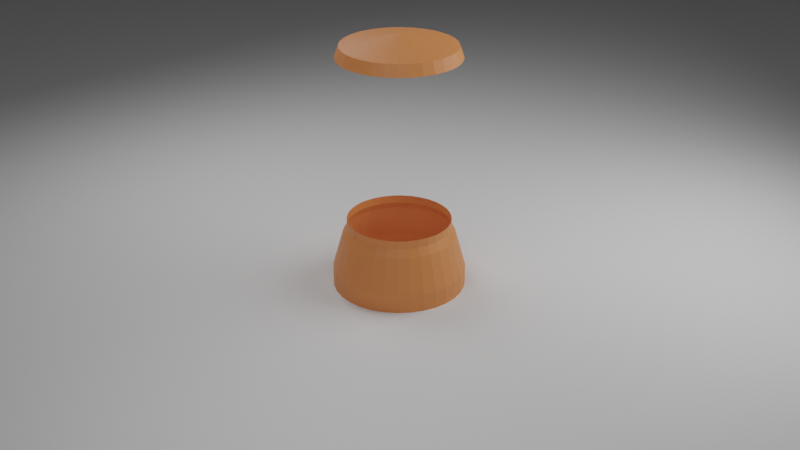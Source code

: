 # Source: lavalamp.blend  (saved by Blender 3.3.6; exported with 4.5.12 LTS)
import bpy
from mathutils import Matrix  # noqa: F401  (used for matrix-valued properties, if any)

bpy.ops.wm.read_factory_settings(use_empty=True)
scene = bpy.context.scene
scene.name = 'Scene'

# ---- collections
col_collection = bpy.data.collections.new('Collection'); scene.collection.children.link(col_collection)

# ---- materials (node trees are filled in below, after node groups)
mat_material_002 = bpy.data.materials.new('Material.002')
mat_material_002.surface_render_method = 'BLENDED'
mat_material_002.blend_method = 'BLEND'
mat_material_002.use_transparent_shadow = False
mat_material_002.use_raytrace_refraction = True
mat_material_002.use_screen_refraction = True
mat_material_002.thickness_mode = 'SLAB'
mat_material_001 = bpy.data.materials.new('Material.001')
mat_material_001.use_transparent_shadow = False
mat_material_003 = bpy.data.materials.new('Material.003')
mat_material_003.use_transparent_shadow = False

# ---- material node trees
mat_material_002.use_nodes = True; mat_material_002.node_tree.nodes.clear()
_N = mat_material_002.node_tree.nodes; _L = mat_material_002.node_tree.links
n0 = _N.new('ShaderNodeBsdfPrincipled'); n0.name = 'Principled BSDF'; n0.location = (10, 300)
n0.distribution = 'GGX'
n0.subsurface_method = 'RANDOM_WALK_SKIN'
n0.inputs[0].default_value = (0.7163, 0.8, 0.3436, 1.0)
n0.inputs[2].default_value = 0.1229
n0.inputs[3].default_value = 1.45
n0.inputs[11].default_value = 1.461
n0.inputs[18].default_value = 1.0
n0.inputs[27].default_value = (0.0, 0.0, 0.0, 1.0)
n0.inputs[28].default_value = 1.0
n1 = _N.new('ShaderNodeOutputMaterial'); n1.name = 'Material Output'; n1.location = (300, 300)
n2 = _N.new('ShaderNodeValue'); n2.name = 'Value'; n2.location = (300, 140)
n2.outputs[0].default_value = 0.0
_L.new(n0.outputs[0], n1.inputs[0])
_L.new(n2.outputs[0], n1.inputs[3])
n1.is_active_output = True
mat_material_001.use_nodes = True; mat_material_001.node_tree.nodes.clear()
_N = mat_material_001.node_tree.nodes; _L = mat_material_001.node_tree.links
n0 = _N.new('ShaderNodeFresnel'); n0.name = 'Fresnel'; n0.location = (-610, 102)
n0.inputs[0].default_value = 1.15
n1 = _N.new('ShaderNodeValToRGB'); n1.name = 'ColorRamp'; n1.location = (-381, 162)
while len(n1.color_ramp.elements) > 1: n1.color_ramp.elements.remove(n1.color_ramp.elements[-1])
n1.color_ramp.elements[0].position = 0.0; n1.color_ramp.elements[0].color = (0.0, 0.0, 0.0, 1.0)
_e = n1.color_ramp.elements.new(0.28); _e.color = (1.0, 1.0, 1.0, 1.0)
n2 = _N.new('ShaderNodeEmission'); n2.name = 'Emission'; n2.location = (143, 11)
n2.inputs[0].default_value = (1.0, 0.3903, 0.09697, 1.0)
n2.inputs[1].default_value = 22.6
n3 = _N.new('ShaderNodeOutputMaterial'); n3.name = 'Material Output'; n3.location = (550, 123)
n4 = _N.new('ShaderNodeMixShader'); n4.name = 'Mix Shader'; n4.location = (327, 265)
n5 = _N.new('ShaderNodeBsdfPrincipled'); n5.name = 'Principled BSDF'; n5.location = (-114, 93)
n5.distribution = 'GGX'
n5.subsurface_method = 'RANDOM_WALK_SKIN'
n5.inputs[3].default_value = 1.45
n5.inputs[8].default_value = 1.0
n5.inputs[10].default_value = 1.0
n5.inputs[27].default_value = (0.0, 0.0, 0.0, 1.0)
n5.inputs[28].default_value = 1.0
_L.new(n0.outputs[0], n1.inputs[0])
_L.new(n1.outputs[0], n4.inputs[0])
_L.new(n5.outputs[0], n4.inputs[1])
_L.new(n2.outputs[0], n4.inputs[2])
_L.new(n4.outputs[0], n3.inputs[0])
n3.is_active_output = True
mat_material_003.use_nodes = True; mat_material_003.node_tree.nodes.clear()
_N = mat_material_003.node_tree.nodes; _L = mat_material_003.node_tree.links
n0 = _N.new('ShaderNodeBsdfPrincipled'); n0.name = 'Principled BSDF'; n0.location = (10, 300)
n0.distribution = 'GGX'
n0.subsurface_method = 'RANDOM_WALK_SKIN'
n0.inputs[0].default_value = (0.8, 0.2556, 0.07797, 1.0)
n0.inputs[3].default_value = 1.45
n0.inputs[27].default_value = (0.0, 0.0, 0.0, 1.0)
n0.inputs[28].default_value = 1.0
n1 = _N.new('ShaderNodeOutputMaterial'); n1.name = 'Material Output'; n1.location = (300, 300)
_L.new(n0.outputs[0], n1.inputs[0])
n1.is_active_output = True

# ---- world
world_world = bpy.data.worlds.new('World'); scene.world = world_world
world_world.use_nodes = True; world_world.node_tree.nodes.clear()
_N = world_world.node_tree.nodes; _L = world_world.node_tree.links
n0 = _N.new('ShaderNodeOutputWorld'); n0.name = 'World Output'; n0.location = (300, 300)
n1 = _N.new('ShaderNodeBackground'); n1.name = 'Background'; n1.location = (10, 300)
n1.inputs[0].default_value = (0.05088, 0.05088, 0.05088, 1.0)
_L.new(n1.outputs[0], n0.inputs[0])
n0.is_active_output = True
world_world.color = (0.05088, 0.05088, 0.05088)
world_world.use_sun_shadow = False
world_world.sun_shadow_jitter_overblur = 0.0

# ---- cameras
cam_camera = bpy.data.cameras.new('Camera')
cam_camera.clip_end = 100.0
cam_camera.ortho_scale = 7.314

# ---- lights
light_spot = bpy.data.lights.new('Spot', 'SPOT')
light_spot.transmission_factor = 0.0
light_spot.shadow_soft_size = 0.25
light_spot.shadow_maximum_resolution = 0.006
light_spot.use_absolute_resolution = True
light_area = bpy.data.lights.new('Area', 'AREA')
light_area.transmission_factor = 0.0
light_area.energy = 102.5
light_area.shadow_soft_size = 1.0
light_area.shadow_maximum_resolution = 0.006
light_area.use_absolute_resolution = True
light_area.size = 1.0
light_area.size_y = 1.0
light_area_001 = bpy.data.lights.new('Area.001', 'AREA')
light_area_001.transmission_factor = 0.0
light_area_001.energy = 148.0
light_area_001.shadow_soft_size = 1.0
light_area_001.shadow_maximum_resolution = 0.006
light_area_001.use_absolute_resolution = True
light_area_001.size = 1.0
light_area_001.size_y = 1.0
light_area_002 = bpy.data.lights.new('Area.002', 'AREA')
light_area_002.transmission_factor = 0.0
light_area_002.energy = 57.65
light_area_002.shadow_soft_size = 1.0
light_area_002.shadow_maximum_resolution = 0.006
light_area_002.use_absolute_resolution = True
light_area_002.size = 1.0
light_area_002.size_y = 1.0

# ---- meshes
me_circle = bpy.data.meshes.new('Circle')
me_circle.from_pydata([(0.0, 1.0, 0.0), (-0.1951, 0.9808, 0.0), (-0.3827, 0.9239, 0.0), (-0.5556, 0.8315, 0.0), (-0.7071, 0.7071, 0.0), (-0.8315, 0.5556, 0.0), (-0.9239, 0.3827, 0.0), (-0.9808, 0.1951, 0.0), (-1.0, 0.0, 0.0), (-0.9808, -0.1951, 0.0), (-0.9239, -0.3827, 0.0), (-0.8315, -0.5556, 0.0), (-0.7071, -0.7071, 0.0), (-0.5556, -0.8315, 0.0), (-0.3827, -0.9239, 0.0), (-0.1951, -0.9808, 0.0), (0.0, -1.0, 0.0), (0.1951, -0.9808, 0.0), (0.3827, -0.9239, 0.0), (0.5556, -0.8315, 0.0), (0.7071, -0.7071, 0.0), (0.8315, -0.5556, 0.0), (0.9239, -0.3827, 0.0), (0.9808, -0.1951, 0.0), (1.0, 0.0, 0.0), (0.9808, 0.1951, 0.0), (0.9239, 0.3827, 0.0), (0.8315, 0.5556, 0.0), (0.7071, 0.7071, 0.0), (0.5556, 0.8315, 0.0), (0.3827, 0.9239, 0.0), (0.1951, 0.9808, 0.0), (0.0, 1.0, -0.1563), (-0.1951, 0.9808, -0.1563), (-0.3827, 0.9239, -0.1563), (-0.5556, 0.8315, -0.1563), (-0.7071, 0.7071, -0.1563), (-0.8315, 0.5556, -0.1563), (-0.9239, 0.3827, -0.1563), (-0.9808, 0.1951, -0.1563), (-1.0, 0.0, -0.1563), (-0.9808, -0.1951, -0.1563), (-0.9239, -0.3827, -0.1563), (-0.8315, -0.5556, -0.1563), (-0.7071, -0.7071, -0.1563), (-0.5556, -0.8315, -0.1563), (-0.3827, -0.9239, -0.1563), (-0.1951, -0.9808, -0.1563), (0.0, -1.0, -0.1563), (0.1951, -0.9808, -0.1563), (0.3827, -0.9239, -0.1563), (0.5556, -0.8315, -0.1563), (0.7071, -0.7071, -0.1563), (0.8315, -0.5556, -0.1563), (0.9239, -0.3827, -0.1563), (0.9808, -0.1951, -0.1563), (1.0, 0.0, -0.1563), (0.9808, 0.1951, -0.1563), (0.9239, 0.3827, -0.1563), (0.8315, 0.5556, -0.1563), (0.7071, 0.7071, -0.1563), (0.5556, 0.8315, -0.1563), (0.3827, 0.9239, -0.1563), (0.1951, 0.9808, -0.1563), (-2.253e-09, 1.087, -0.3088), (-0.212, 1.066, -0.3088), (-0.4158, 1.004, -0.3088), (-0.6037, 0.9034, -0.3088), (-0.7683, 0.7683, -0.3088), (-0.9034, 0.6037, -0.3088), (-1.004, 0.4158, -0.3088), (-1.066, 0.212, -0.3088), (-1.087, -9.324e-10, -0.3088), (-1.066, -0.212, -0.3088), (-1.004, -0.4158, -0.3088), (-0.9034, -0.6037, -0.3088), (-0.7683, -0.7683, -0.3088), (-0.6037, -0.9034, -0.3088), (-0.4158, -1.004, -0.3088), (-0.212, -1.066, -0.3088), (-2.253e-09, -1.087, -0.3088), (0.212, -1.066, -0.3088), (0.4158, -1.004, -0.3088), (0.6037, -0.9034, -0.3088), (0.7683, -0.7683, -0.3088), (0.9034, -0.6037, -0.3088), (1.004, -0.4158, -0.3088), (1.066, -0.212, -0.3088), (1.087, -9.324e-10, -0.3088), (1.066, 0.212, -0.3088), (1.004, 0.4158, -0.3088), (0.9034, 0.6037, -0.3088), (0.7683, 0.7683, -0.3088), (0.6037, 0.9034, -0.3088), (0.4158, 1.004, -0.3088), (0.212, 1.066, -0.3088), (-2.654e-09, 1.28, -0.9989), (-0.2497, 1.255, -0.9989), (-0.4897, 1.182, -0.9989), (-0.711, 1.064, -0.9989), (-0.9049, 0.9049, -0.9989), (-1.064, 0.711, -0.9989), (-1.182, 0.4897, -0.9989), (-1.255, 0.2497, -0.9989), (-1.28, -1.736e-09, -0.9989), (-1.255, -0.2497, -0.9989), (-1.182, -0.4897, -0.9989), (-1.064, -0.711, -0.9989), (-0.9049, -0.9049, -0.9989), (-0.711, -1.064, -0.9989), (-0.4897, -1.182, -0.9989), (-0.2497, -1.255, -0.9989), (-2.654e-09, -1.28, -0.9989), (0.2497, -1.255, -0.9989), (0.4897, -1.182, -0.9989), (0.711, -1.064, -0.9989), (0.9049, -0.9049, -0.9989), (1.064, -0.711, -0.9989), (1.182, -0.4897, -0.9989), (1.255, -0.2497, -0.9989), (1.28, -1.736e-09, -0.9989), (1.255, 0.2497, -0.9989), (1.182, 0.4897, -0.9989), (1.064, 0.711, -0.9989), (0.9049, 0.9049, -0.9989), (0.711, 1.064, -0.9989), (0.4897, 1.182, -0.9989), (0.2497, 1.255, -0.9989), (-2.654e-09, 1.28, -1.372), (-0.2497, 1.255, -1.372), (-0.4897, 1.182, -1.372), (-0.711, 1.064, -1.372), (-0.9049, 0.9049, -1.372), (-1.064, 0.711, -1.372), (-1.182, 0.4897, -1.372), (-1.255, 0.2497, -1.372), (-1.28, -1.736e-09, -1.372), (-1.255, -0.2497, -1.372), (-1.182, -0.4897, -1.372), (-1.064, -0.711, -1.372), (-0.9049, -0.9049, -1.372), (-0.711, -1.064, -1.372), (-0.4897, -1.182, -1.372), (-0.2497, -1.255, -1.372), (-2.654e-09, -1.28, -1.372), (0.2497, -1.255, -1.372), (0.4897, -1.182, -1.372), (0.711, -1.064, -1.372), (0.9049, -0.9049, -1.372), (1.064, -0.711, -1.372), (1.182, -0.4897, -1.372), (1.255, -0.2497, -1.372), (1.28, -1.736e-09, -1.372), (1.255, 0.2497, -1.372), (1.182, 0.4897, -1.372), (1.064, 0.711, -1.372), (0.9049, 0.9049, -1.372), (0.711, 1.064, -1.372), (0.4897, 1.182, -1.372), (0.2497, 1.255, -1.372), (0.0, -5.96e-08, -1.372)], [], [(4, 3, 35, 36), (31, 30, 62, 63), (18, 17, 49, 50), (5, 4, 36, 37), (0, 31, 63, 32), (19, 18, 50, 51), (6, 5, 37, 38), (20, 19, 51, 52), (7, 6, 38, 39), (21, 20, 52, 53), (8, 7, 39, 40), (22, 21, 53, 54), (9, 8, 40, 41), (23, 22, 54, 55), (10, 9, 41, 42), (24, 23, 55, 56), (11, 10, 42, 43), (25, 24, 56, 57), (12, 11, 43, 44), (26, 25, 57, 58), (13, 12, 44, 45), (27, 26, 58, 59), (14, 13, 45, 46), (1, 0, 32, 33), (28, 27, 59, 60), (15, 14, 46, 47), (2, 1, 33, 34), (29, 28, 60, 61), (16, 15, 47, 48), (3, 2, 34, 35), (30, 29, 61, 62), (17, 16, 48, 49), (58, 57, 89, 90), (45, 44, 76, 77), (59, 58, 90, 91), (46, 45, 77, 78), (33, 32, 64, 65), (60, 59, 91, 92), (47, 46, 78, 79), (34, 33, 65, 66), (61, 60, 92, 93), (48, 47, 79, 80), (35, 34, 66, 67), (62, 61, 93, 94), (49, 48, 80, 81), (36, 35, 67, 68), (63, 62, 94, 95), (50, 49, 81, 82), (37, 36, 68, 69), (32, 63, 95, 64), (51, 50, 82, 83), (38, 37, 69, 70), (52, 51, 83, 84), (39, 38, 70, 71), (53, 52, 84, 85), (40, 39, 71, 72), (54, 53, 85, 86), (41, 40, 72, 73), (55, 54, 86, 87), (42, 41, 73, 74), (56, 55, 87, 88), (43, 42, 74, 75), (57, 56, 88, 89), (44, 43, 75, 76), (66, 65, 97, 98), (93, 92, 124, 125), (80, 79, 111, 112), (67, 66, 98, 99), (94, 93, 125, 126), (81, 80, 112, 113), (68, 67, 99, 100), (95, 94, 126, 127), (82, 81, 113, 114), (69, 68, 100, 101), (64, 95, 127, 96), (83, 82, 114, 115), (70, 69, 101, 102), (84, 83, 115, 116), (71, 70, 102, 103), (85, 84, 116, 117), (72, 71, 103, 104), (86, 85, 117, 118), (73, 72, 104, 105), (87, 86, 118, 119), (74, 73, 105, 106), (88, 87, 119, 120), (75, 74, 106, 107), (89, 88, 120, 121), (76, 75, 107, 108), (90, 89, 121, 122), (77, 76, 108, 109), (91, 90, 122, 123), (78, 77, 109, 110), (65, 64, 96, 97), (92, 91, 123, 124), (79, 78, 110, 111), (98, 97, 129, 130), (125, 124, 156, 157), (112, 111, 143, 144), (99, 98, 130, 131), (126, 125, 157, 158), (113, 112, 144, 145), (100, 99, 131, 132), (127, 126, 158, 159), (114, 113, 145, 146), (101, 100, 132, 133), (96, 127, 159, 128), (115, 114, 146, 147), (102, 101, 133, 134), (116, 115, 147, 148), (103, 102, 134, 135), (117, 116, 148, 149), (104, 103, 135, 136), (118, 117, 149, 150), (105, 104, 136, 137), (119, 118, 150, 151), (106, 105, 137, 138), (120, 119, 151, 152), (107, 106, 138, 139), (121, 120, 152, 153), (108, 107, 139, 140), (122, 121, 153, 154), (109, 108, 140, 141), (123, 122, 154, 155), (110, 109, 141, 142), (97, 96, 128, 129), (124, 123, 155, 156), (111, 110, 142, 143), (154, 153, 160), (141, 140, 160), (155, 154, 160), (142, 141, 160), (129, 128, 160), (156, 155, 160), (143, 142, 160), (130, 129, 160), (157, 156, 160), (144, 143, 160), (131, 130, 160), (158, 157, 160), (145, 144, 160), (132, 131, 160), (159, 158, 160), (146, 145, 160), (133, 132, 160), (128, 159, 160), (147, 146, 160), (134, 133, 160), (148, 147, 160), (135, 134, 160), (149, 148, 160), (136, 135, 160), (150, 149, 160), (137, 136, 160), (151, 150, 160), (138, 137, 160), (152, 151, 160), (139, 138, 160), (153, 152, 160), (140, 139, 160)])
_uv = me_circle.uv_layers.new(name='UVMap')
_uv.uv.foreach_set('vector', [0.0, 0.0, 0.0, 0.0, 0.0, 0.0, 0.0, 0.0, 0.0, 0.0, 0.0, 0.0, 0.0, 0.0, 0.0, 0.0, 0.0, 0.0, 0.0, 0.0, 0.0, 0.0, 0.0, 0.0, 0.0, 0.0, 0.0, 0.0, 0.0, 0.0, 0.0, 0.0, 0.0, 0.0, 0.0, 0.0, 0.0, 0.0, 0.0, 0.0, 0.0, 0.0, 0.0, 0.0, 0.0, 0.0, 0.0, 0.0, 0.0, 0.0, 0.0, 0.0, 0.0, 0.0, 0.0, 0.0, 0.0, 0.0, 0.0, 0.0, 0.0, 0.0, 0.0, 0.0, 0.0, 0.0, 0.0, 0.0, 0.0, 0.0, 0.0, 0.0, 0.0, 0.0, 0.0, 0.0, 0.0, 0.0, 0.0, 0.0, 0.0, 0.0, 0.0, 0.0, 0.0, 0.0, 0.0, 0.0, 0.0, 0.0, 0.0, 0.0, 0.0, 0.0, 0.0, 0.0, 0.0, 0.0, 0.0, 0.0, 0.0, 0.0, 0.0, 0.0, 0.0, 0.0, 0.0, 0.0, 0.0, 0.0, 0.0, 0.0, 0.0, 0.0, 0.0, 0.0, 0.0, 0.0, 0.0, 0.0, 0.0, 0.0, 0.0, 0.0, 0.0, 0.0, 0.0, 0.0, 0.0, 0.0, 0.0, 0.0, 0.0, 0.0, 0.0, 0.0, 0.0, 0.0, 0.0, 0.0, 0.0, 0.0, 0.0, 0.0, 0.0, 0.0, 0.0, 0.0, 0.0, 0.0, 0.0, 0.0, 0.0, 0.0, 0.0, 0.0, 0.0, 0.0, 0.0, 0.0, 0.0, 0.0, 0.0, 0.0, 0.0, 0.0, 0.0, 0.0, 0.0, 0.0, 0.0, 0.0, 0.0, 0.0, 0.0, 0.0, 0.0, 0.0, 0.0, 0.0, 0.0, 0.0, 0.0, 0.0, 0.0, 0.0, 0.0, 0.0, 0.0, 0.0, 0.0, 0.0, 0.0, 0.0, 0.0, 0.0, 0.0, 0.0, 0.0, 0.0, 0.0, 0.0, 0.0, 0.0, 0.0, 0.0, 0.0, 0.0, 0.0, 0.0, 0.0, 0.0, 0.0, 0.0, 0.0, 0.0, 0.0, 0.0, 0.0, 0.0, 0.0, 0.0, 0.0, 0.0, 0.0, 0.0, 0.0, 0.0, 0.0, 0.0, 0.0, 0.0, 0.0, 0.0, 0.0, 0.0, 0.0, 0.0, 0.0, 0.0, 0.0, 0.0, 0.0, 0.0, 0.0, 0.0, 0.0, 0.0, 0.0, 0.0, 0.0, 0.0, 0.0, 0.0, 0.0, 0.0, 0.0, 0.0, 0.0, 0.0, 0.0, 0.0, 0.0, 0.0, 0.0, 0.0, 0.0, 0.0, 0.0, 0.0, 0.0, 0.0, 0.0, 0.0, 0.0, 0.0, 0.0, 0.0, 0.0, 0.0, 0.0, 0.0, 0.0, 0.0, 0.0, 0.0, 0.0, 0.0, 0.0, 0.0, 0.0, 0.0, 0.0, 0.0, 0.0, 0.0, 0.0, 0.0, 0.0, 0.0, 0.0, 0.0, 0.0, 0.0, 0.0, 0.0, 0.0, 0.0, 0.0, 0.0, 0.0, 0.0, 0.0, 0.0, 0.0, 0.0, 0.0, 0.0, 0.0, 0.0, 0.0, 0.0, 0.0, 0.0, 0.0, 0.0, 0.0, 0.0, 0.0, 0.0, 0.0, 0.0, 0.0, 0.0, 0.0, 0.0, 0.0, 0.0, 0.0, 0.0, 0.0, 0.0, 0.0, 0.0, 0.0, 0.0, 0.0, 0.0, 0.0, 0.0, 0.0, 0.0, 0.0, 0.0, 0.0, 0.0, 0.0, 0.0, 0.0, 0.0, 0.0, 0.0, 0.0, 0.0, 0.0, 0.0, 0.0, 0.0, 0.0, 0.0, 0.0, 0.0, 0.0, 0.0, 0.0, 0.0, 0.0, 0.0, 0.0, 0.0, 0.0, 0.0, 0.0, 0.0, 0.0, 0.0, 0.0, 0.0, 0.0, 0.0, 0.0, 0.0, 0.0, 0.0, 0.0, 0.0, 0.0, 0.0, 0.0, 0.0, 0.0, 0.0, 0.0, 0.0, 0.0, 0.0, 0.0, 0.0, 0.0, 0.0, 0.0, 0.0, 0.0, 0.0, 0.0, 0.0, 0.0, 0.0, 0.0, 0.0, 0.0, 0.0, 0.0, 0.0, 0.0, 0.0, 0.0, 0.0, 0.0, 0.0, 0.0, 0.0, 0.0, 0.0, 0.0, 0.0, 0.0, 0.0, 0.0, 0.0, 0.0, 0.0, 0.0, 0.0, 0.0, 0.0, 0.0, 0.0, 0.0, 0.0, 0.0, 0.0, 0.0, 0.0, 0.0, 0.0, 0.0, 0.0, 0.0, 0.0, 0.0, 0.0, 0.0, 0.0, 0.0, 0.0, 0.0, 0.0, 0.0, 0.0, 0.0, 0.0, 0.0, 0.0, 0.0, 0.0, 0.0, 0.0, 0.0, 0.0, 0.0, 0.0, 0.0, 0.0, 0.0, 0.0, 0.0, 0.0, 0.0, 0.0, 0.0, 0.0, 0.0, 0.0, 0.0, 0.0, 0.0, 0.0, 0.0, 0.0, 0.0, 0.0, 0.0, 0.0, 0.0, 0.0, 0.0, 0.0, 0.0, 0.0, 0.0, 0.0, 0.0, 0.0, 0.0, 0.0, 0.0, 0.0, 0.0, 0.0, 0.0, 0.0, 0.0, 0.0, 0.0, 0.0, 0.0, 0.0, 0.0, 0.0, 0.0, 0.0, 0.0, 0.0, 0.0, 0.0, 0.0, 0.0, 0.0, 0.0, 0.0, 0.0, 0.0, 0.0, 0.0, 0.0, 0.0, 0.0, 0.0, 0.0, 0.0, 0.0, 0.0, 0.0, 0.0, 0.0, 0.0, 0.0, 0.0, 0.0, 0.0, 0.0, 0.0, 0.0, 0.0, 0.0, 0.0, 0.0, 0.0, 0.0, 0.0, 0.0, 0.0, 0.0, 0.0, 0.0, 0.0, 0.0, 0.0, 0.0, 0.0, 0.0, 0.0, 0.0, 0.0, 0.0, 0.0, 0.0, 0.0, 0.0, 0.0, 0.0, 0.0, 0.0, 0.0, 0.0, 0.0, 0.0, 0.0, 0.0, 0.0, 0.0, 0.0, 0.0, 0.0, 0.0, 0.0, 0.0, 0.0, 0.0, 0.0, 0.0, 0.0, 0.0, 0.0, 0.0, 0.0, 0.0, 0.0, 0.0, 0.0, 0.0, 0.0, 0.0, 0.0, 0.0, 0.0, 0.0, 0.0, 0.0, 0.0, 0.0, 0.0, 0.0, 0.0, 0.0, 0.0, 0.0, 0.0, 0.0, 0.0, 0.0, 0.0, 0.0, 0.0, 0.0, 0.0, 0.0, 0.0, 0.0, 0.0, 0.0, 0.0, 0.0, 0.0, 0.0, 0.0, 0.0, 0.0, 0.0, 0.0, 0.0, 0.0, 0.0, 0.0, 0.0, 0.0, 0.0, 0.0, 0.0, 0.0, 0.0, 0.0, 0.0, 0.0, 0.0, 0.0, 0.0, 0.0, 0.0, 0.0, 0.0, 0.0, 0.0, 0.0, 0.0, 0.0, 0.0, 0.0, 0.0, 0.0, 0.0, 0.0, 0.0, 0.0, 0.0, 0.0, 0.0, 0.0, 0.0, 0.0, 0.0, 0.0, 0.0, 0.0, 0.0, 0.0, 0.0, 0.0, 0.0, 0.0, 0.0, 0.0, 0.0, 0.0, 0.0, 0.0, 0.0, 0.0, 0.0, 0.0, 0.0, 0.0, 0.0, 0.0, 0.0, 0.0, 0.0, 0.0, 0.0, 0.0, 0.0, 0.0, 0.0, 0.0, 0.0, 0.0, 0.0, 0.0, 0.0, 0.0, 0.0, 0.0, 0.0, 0.0, 0.0, 0.0, 0.0, 0.0, 0.0, 0.0, 0.0, 0.0, 0.0, 0.0, 0.0, 0.0, 0.0, 0.0, 0.0, 0.0, 0.0, 0.0, 0.0, 0.0, 0.0, 0.0, 0.0, 0.0, 0.0, 0.0, 0.0, 0.0, 0.0, 0.0, 0.0, 0.0, 0.0, 0.0, 0.0, 0.0, 0.0, 0.0, 0.0, 0.0, 0.0, 0.0, 0.0, 0.0, 0.0, 0.0, 0.0, 0.0, 0.0, 0.0, 0.0, 0.0, 0.0, 0.0, 0.0, 0.0, 0.0, 0.0, 0.0, 0.0, 0.0, 0.0, 0.0, 0.0, 0.0, 0.0, 0.0, 0.0, 0.0, 0.0, 0.0, 0.0, 0.0, 0.0, 0.0, 0.0, 0.0, 0.0, 0.0, 0.0, 0.0, 0.0, 0.0, 0.0, 0.0, 0.0, 0.0, 0.0, 0.0, 0.0, 0.0, 0.0, 0.0, 0.0, 0.0, 0.0, 0.0, 0.0, 0.0, 0.0, 0.0, 0.0, 0.0, 0.0, 0.0, 0.0, 0.0, 0.0, 0.0, 0.0, 0.0, 0.0, 0.0, 0.0, 0.0, 0.0, 0.0, 0.0, 0.0, 0.0, 0.0, 0.0, 0.0, 0.0, 0.0, 0.0, 0.0, 0.0, 0.0, 0.0, 0.0, 0.0, 0.0, 0.0, 0.0, 0.0, 0.0, 0.0, 0.0, 0.0, 0.0, 0.0, 0.0, 0.0, 0.0, 0.0, 0.0, 0.0, 0.0, 0.0, 0.0, 0.0, 0.0, 0.0, 0.0, 0.0, 0.0, 0.0, 0.0, 0.0, 0.0, 0.0, 0.0, 0.0, 0.0, 0.0, 0.0, 0.0, 0.0, 0.0, 0.0, 0.0, 0.0, 0.0, 0.0, 0.0, 0.0, 0.0, 0.0, 0.0, 0.0, 0.0, 0.0, 0.0, 0.0, 0.0, 0.0, 0.0, 0.0, 0.0, 0.0, 0.0, 0.0, 0.0, 0.0, 0.0, 0.0, 0.0, 0.0, 0.0, 0.0, 0.0, 0.0, 0.0, 0.0, 0.0, 0.0, 0.0, 0.0, 0.0, 0.0, 0.0, 0.0, 0.0, 0.0, 0.0, 0.0, 0.0, 0.0, 0.0, 0.0, 0.0, 0.0, 0.0, 0.0, 0.0, 0.0, 0.0, 0.0, 0.0, 0.0, 0.0, 0.0, 0.0, 0.0, 0.0, 0.0, 0.0, 0.0, 0.0, 0.0, 0.0, 0.0, 0.0, 0.0, 0.0, 0.0, 0.0, 0.0, 0.0, 0.0, 0.0, 0.0, 0.0, 0.0, 0.0, 0.0, 0.0, 0.0, 0.0, 0.0, 0.0, 0.0, 0.0, 0.0, 0.0, 0.0, 0.0, 0.0, 0.0, 0.0, 0.0, 0.0, 0.0, 0.0, 0.0, 0.0, 0.0, 0.0, 0.0, 0.0, 0.0, 0.0, 0.0, 0.0, 0.0, 0.0, 0.0, 0.0, 0.0, 0.0, 0.0, 0.0, 0.0, 0.0, 0.0, 0.0, 0.0, 0.0, 0.0, 0.0, 0.0, 0.0, 0.0, 0.0, 0.0, 0.0, 0.0, 0.0, 0.0, 0.0, 0.0, 0.0, 0.0, 0.0, 0.0, 0.0, 0.0, 0.0, 0.0, 0.0, 0.0, 0.0, 0.0, 0.0, 0.0, 0.0, 0.0, 0.0, 0.0, 0.0, 0.0, 0.0, 0.0, 0.0, 0.0, 0.0, 0.0, 0.0, 0.0, 0.0, 0.0, 0.0, 0.0, 0.0, 0.0, 0.0, 0.0, 0.0, 0.0, 0.0, 0.0, 0.0, 0.0, 0.0, 0.0, 0.0, 0.0, 0.0, 0.0, 0.0, 0.0, 0.0, 0.0, 0.0, 0.0, 0.0, 0.0, 0.0, 0.0, 0.0, 0.0, 0.0, 0.0, 0.0, 0.0, 0.0, 0.0, 0.0, 0.0, 0.0, 0.0, 0.0, 0.0, 0.0, 0.0, 0.0, 0.0, 0.0, 0.0, 0.0, 0.0, 0.0, 0.0, 0.0, 0.0, 0.0, 0.0, 0.0, 0.0, 0.0, 0.0, 0.0, 0.0, 0.0, 0.0, 0.0, 0.0, 0.0, 0.0, 0.0, 0.0, 0.0, 0.0, 0.0, 0.0, 0.0, 0.0, 0.0, 0.0, 0.0, 0.0, 0.0, 0.0, 0.0, 0.0, 0.0, 0.0, 0.0, 0.0, 0.0, 0.0, 0.0, 0.0, 0.0, 0.0, 0.0, 0.0, 0.0, 0.0, 0.0, 0.0, 0.0, 0.0, 0.0, 0.0, 0.0, 0.0, 0.0, 0.0, 0.0, 0.0, 0.0, 0.0, 0.0, 0.0, 0.0, 0.0, 0.0, 0.0, 0.0, 0.0, 0.0, 0.0, 0.0, 0.0, 0.0, 0.0, 0.0, 0.0, 0.0])
me_circle.materials.append(mat_material_003)
me_circle.update()
me_circle_001 = bpy.data.meshes.new('Circle.001')
me_circle_001.from_pydata([(0.0, 1.0, 0.0), (-0.1951, 0.9808, 0.0), (-0.3827, 0.9239, 0.0), (-0.5556, 0.8315, 0.0), (-0.7071, 0.7071, 0.0), (-0.8315, 0.5556, 0.0), (-0.9239, 0.3827, 0.0), (-0.9808, 0.1951, 0.0), (-1.0, 0.0, 0.0), (-0.9808, -0.1951, 0.0), (-0.9239, -0.3827, 0.0), (-0.8315, -0.5556, 0.0), (-0.7071, -0.7071, 0.0), (-0.5556, -0.8315, 0.0), (-0.3827, -0.9239, 0.0), (-0.1951, -0.9808, 0.0), (0.0, -1.0, 0.0), (0.1951, -0.9808, 0.0), (0.3827, -0.9239, 0.0), (0.5556, -0.8315, 0.0), (0.7071, -0.7071, 0.0), (0.8315, -0.5556, 0.0), (0.9239, -0.3827, 0.0), (0.9808, -0.1951, 0.0), (1.0, 0.0, 0.0), (0.9808, 0.1951, 0.0), (0.9239, 0.3827, 0.0), (0.8315, 0.5556, 0.0), (0.7071, 0.7071, 0.0), (0.5556, 0.8315, 0.0), (0.3827, 0.9239, 0.0), (0.1951, 0.9808, 0.0), (2.523e-11, 0.933, 0.1897), (-0.182, 0.9151, 0.1897), (-0.357, 0.862, 0.1897), (-0.5183, 0.7758, 0.1897), (-0.6597, 0.6597, 0.1897), (-0.7758, 0.5183, 0.1897), (-0.862, 0.357, 0.1897), (-0.9151, 0.182, 0.1897), (-0.933, -4.037e-10, 0.1897), (-0.9151, -0.182, 0.1897), (-0.862, -0.357, 0.1897), (-0.7758, -0.5183, 0.1897), (-0.6597, -0.6597, 0.1897), (-0.5183, -0.7758, 0.1897), (-0.357, -0.862, 0.1897), (-0.182, -0.9151, 0.1897), (2.523e-11, -0.933, 0.1897), (0.182, -0.9151, 0.1897), (0.357, -0.862, 0.1897), (0.5183, -0.7758, 0.1897), (0.6597, -0.6597, 0.1897), (0.7758, -0.5183, 0.1897), (0.862, -0.357, 0.1897), (0.9151, -0.182, 0.1897), (0.933, -4.037e-10, 0.1897), (0.9151, 0.182, 0.1897), (0.862, 0.357, 0.1897), (0.7758, 0.5183, 0.1897), (0.6597, 0.6597, 0.1897), (0.5183, 0.7758, 0.1897), (0.357, 0.862, 0.1897), (0.182, 0.9151, 0.1897), (0.0, 0.0, 0.3749)], [], [(12, 11, 43, 44), (26, 25, 57, 58), (13, 12, 44, 45), (27, 26, 58, 59), (14, 13, 45, 46), (1, 0, 32, 33), (28, 27, 59, 60), (15, 14, 46, 47), (2, 1, 33, 34), (29, 28, 60, 61), (16, 15, 47, 48), (3, 2, 34, 35), (30, 29, 61, 62), (17, 16, 48, 49), (4, 3, 35, 36), (31, 30, 62, 63), (18, 17, 49, 50), (5, 4, 36, 37), (0, 31, 63, 32), (19, 18, 50, 51), (6, 5, 37, 38), (20, 19, 51, 52), (7, 6, 38, 39), (21, 20, 52, 53), (8, 7, 39, 40), (22, 21, 53, 54), (9, 8, 40, 41), (23, 22, 54, 55), (10, 9, 41, 42), (24, 23, 55, 56), (11, 10, 42, 43), (25, 24, 56, 57), (48, 47, 64), (35, 34, 64), (62, 61, 64), (49, 48, 64), (36, 35, 64), (63, 62, 64), (50, 49, 64), (37, 36, 64), (32, 63, 64), (51, 50, 64), (38, 37, 64), (52, 51, 64), (39, 38, 64), (53, 52, 64), (40, 39, 64), (54, 53, 64), (41, 40, 64), (55, 54, 64), (42, 41, 64), (56, 55, 64), (43, 42, 64), (57, 56, 64), (44, 43, 64), (58, 57, 64), (45, 44, 64), (59, 58, 64), (46, 45, 64), (33, 32, 64), (60, 59, 64), (47, 46, 64), (34, 33, 64), (61, 60, 64)])
_uv = me_circle_001.uv_layers.new(name='UVMap')
_uv.uv.foreach_set('vector', [0.0, 0.0, 0.0, 0.0, 0.0, 0.0, 0.0, 0.0, 0.0, 0.0, 0.0, 0.0, 0.0, 0.0, 0.0, 0.0, 0.0, 0.0, 0.0, 0.0, 0.0, 0.0, 0.0, 0.0, 0.0, 0.0, 0.0, 0.0, 0.0, 0.0, 0.0, 0.0, 0.0, 0.0, 0.0, 0.0, 0.0, 0.0, 0.0, 0.0, 0.0, 0.0, 0.0, 0.0, 0.0, 0.0, 0.0, 0.0, 0.0, 0.0, 0.0, 0.0, 0.0, 0.0, 0.0, 0.0, 0.0, 0.0, 0.0, 0.0, 0.0, 0.0, 0.0, 0.0, 0.0, 0.0, 0.0, 0.0, 0.0, 0.0, 0.0, 0.0, 0.0, 0.0, 0.0, 0.0, 0.0, 0.0, 0.0, 0.0, 0.0, 0.0, 0.0, 0.0, 0.0, 0.0, 0.0, 0.0, 0.0, 0.0, 0.0, 0.0, 0.0, 0.0, 0.0, 0.0, 0.0, 0.0, 0.0, 0.0, 0.0, 0.0, 0.0, 0.0, 0.0, 0.0, 0.0, 0.0, 0.0, 0.0, 0.0, 0.0, 0.0, 0.0, 0.0, 0.0, 0.0, 0.0, 0.0, 0.0, 0.0, 0.0, 0.0, 0.0, 0.0, 0.0, 0.0, 0.0, 0.0, 0.0, 0.0, 0.0, 0.0, 0.0, 0.0, 0.0, 0.0, 0.0, 0.0, 0.0, 0.0, 0.0, 0.0, 0.0, 0.0, 0.0, 0.0, 0.0, 0.0, 0.0, 0.0, 0.0, 0.0, 0.0, 0.0, 0.0, 0.0, 0.0, 0.0, 0.0, 0.0, 0.0, 0.0, 0.0, 0.0, 0.0, 0.0, 0.0, 0.0, 0.0, 0.0, 0.0, 0.0, 0.0, 0.0, 0.0, 0.0, 0.0, 0.0, 0.0, 0.0, 0.0, 0.0, 0.0, 0.0, 0.0, 0.0, 0.0, 0.0, 0.0, 0.0, 0.0, 0.0, 0.0, 0.0, 0.0, 0.0, 0.0, 0.0, 0.0, 0.0, 0.0, 0.0, 0.0, 0.0, 0.0, 0.0, 0.0, 0.0, 0.0, 0.0, 0.0, 0.0, 0.0, 0.0, 0.0, 0.0, 0.0, 0.0, 0.0, 0.0, 0.0, 0.0, 0.0, 0.0, 0.0, 0.0, 0.0, 0.0, 0.0, 0.0, 0.0, 0.0, 0.0, 0.0, 0.0, 0.0, 0.0, 0.0, 0.0, 0.0, 0.0, 0.0, 0.0, 0.0, 0.0, 0.0, 0.0, 0.0, 0.0, 0.0, 0.0, 0.0, 0.0, 0.0, 0.0, 0.0, 0.0, 0.0, 0.0, 0.0, 0.0, 0.0, 0.0, 0.0, 0.0, 0.0, 0.0, 0.0, 0.0, 0.0, 0.0, 0.0, 0.0, 0.0, 0.0, 0.0, 0.0, 0.0, 0.0, 0.0, 0.0, 0.0, 0.0, 0.0, 0.0, 0.0, 0.0, 0.0, 0.0, 0.0, 0.0, 0.0, 0.0, 0.0, 0.0, 0.0, 0.0, 0.0, 0.0, 0.0, 0.0, 0.0, 0.0, 0.0, 0.0, 0.0, 0.0, 0.0, 0.0, 0.0, 0.0, 0.0, 0.0, 0.0, 0.0, 0.0, 0.0, 0.0, 0.0, 0.0, 0.0, 0.0, 0.0, 0.0, 0.0, 0.0, 0.0, 0.0, 0.0, 0.0, 0.0, 0.0, 0.0, 0.0, 0.0, 0.0, 0.0, 0.0, 0.0, 0.0, 0.0, 0.0, 0.0, 0.0, 0.0, 0.0, 0.0, 0.0, 0.0, 0.0, 0.0, 0.0, 0.0, 0.0, 0.0, 0.0, 0.0, 0.0, 0.0, 0.0, 0.0, 0.0, 0.0, 0.0, 0.0, 0.0, 0.0, 0.0, 0.0, 0.0, 0.0, 0.0, 0.0, 0.0, 0.0, 0.0, 0.0, 0.0, 0.0, 0.0, 0.0, 0.0, 0.0, 0.0, 0.0, 0.0, 0.0, 0.0, 0.0, 0.0, 0.0, 0.0, 0.0, 0.0, 0.0, 0.0, 0.0, 0.0, 0.0, 0.0, 0.0, 0.0, 0.0, 0.0, 0.0, 0.0, 0.0, 0.0, 0.0, 0.0, 0.0, 0.0, 0.0, 0.0, 0.0, 0.0, 0.0, 0.0, 0.0, 0.0, 0.0, 0.0, 0.0, 0.0, 0.0, 0.0, 0.0, 0.0, 0.0, 0.0, 0.0, 0.0, 0.0, 0.0, 0.0, 0.0, 0.0, 0.0, 0.0, 0.0, 0.0, 0.0, 0.0, 0.0, 0.0, 0.0, 0.0])
me_circle_001.materials.append(mat_material_003)
me_circle_001.update()
me_plane = bpy.data.meshes.new('Plane')
me_plane.from_pydata([(-1.0, -1.0, 0.0), (1.0, -1.0, 0.0), (-1.0, 1.0, 0.0), (1.0, 1.0, 0.0)], [], [(0, 1, 3, 2)])
_uv = me_plane.uv_layers.new(name='UVMap')
_uv.uv.foreach_set('vector', [0.0, 0.0, 1.0, 0.0, 1.0, 1.0, 0.0, 1.0])
me_plane.update()

# ---- curves / text
cu_surfcircle_004 = bpy.data.curves.new('SurfCircle.004', 'CURVE')
cu_surfcircle_004.dimensions = '3D'
_sp = cu_surfcircle_004.splines.new('NURBS'); _sp.points.add(55)
_sp.points.foreach_set('co', [0.0, -1.0, 0.0, 1.0, 0.0, -1.037, -0.06005, 1.0, 0.0, -1.42, -0.7206, 1.0, 0.0, -1.531, -1.439, 1.0, 0.0, -1.29, -2.138, 1.0, 0.0, -0.8826, -2.784, 1.0, 0.0, -0.8445, -2.842, 1.0, -1.0, -1.0, 0.0, 0.7071, -1.0, -1.0, 0.0, 0.7071, -1.441, -1.441, -0.7206, 0.7071, -1.572, -1.572, -1.441, 0.7071, -1.301, -1.301, -2.138, 0.7071, -0.8445, -0.8445, -2.842, 0.7071, -0.8445, -0.8445, -2.842, 0.7071, -1.0, 0.0, 0.0, 1.0, -1.0, 0.0, 0.0, 1.0, -1.441, 0.0, -0.7206, 1.0, -1.572, 0.0001786, -1.441, 1.0, -1.301, 0.0, -2.138, 1.0, -0.8445, 0.0, -2.842, 1.0, -0.8445, 0.0, -2.842, 1.0, -1.0, 1.0, 0.0, 0.7071, -1.0, 1.0, 0.0, 0.7071, -1.441, 1.441, -0.7206, 0.7071, -1.572, 1.572, -1.441, 0.7071, -1.301, 1.301, -2.138, 0.7071, -0.8445, 0.8445, -2.842, 0.7071, -0.8445, 0.8445, -2.842, 0.7071, 0.0, 1.0, 0.0, 1.0, 0.0, 1.0, 0.0, 1.0, 0.0, 1.441, -0.7206, 1.0, 0.0, 1.572, -1.441, 1.0, 0.0, 1.301, -2.138, 1.0, 0.0, 0.8445, -2.842, 1.0, 0.0, 0.8445, -2.842, 1.0, 1.0, 1.0, 0.0, 0.7071, 1.0, 1.0, 0.0, 0.7071, 1.441, 1.441, -0.7206, 0.7071, 1.572, 1.572, -1.441, 0.7071, 1.301, 1.301, -2.138, 0.7071, 0.8445, 0.8445, -2.842, 0.7071, 0.8445, 0.8445, -2.842, 0.7071, 1.0, 0.0, 0.0, 1.0, 1.0, 0.0, 0.0, 1.0, 1.441, 0.0, -0.7206, 1.0, 1.572, 0.0001786, -1.441, 1.0, 1.301, 0.0, -2.138, 1.0, 0.8445, 0.0, -2.842, 1.0, 0.8445, 0.0, -2.842, 1.0, 1.0, -1.0, 0.0, 0.7071, 1.0, -1.0, 0.0, 0.7071, 1.441, -1.441, -0.7206, 0.7071, 1.572, -1.572, -1.441, 0.7071, 1.301, -1.301, -2.138, 0.7071, 0.8445, -0.8445, -2.842, 0.7071, 0.8445, -0.8445, -2.842, 0.7071])
_sp.order_u = 3
_sp.order_v = 3
_sp.resolution_u = 4
_sp.resolution_v = 4
_sp.use_cyclic_v = True
_sp.use_endpoint_v = True
_sp.use_bezier_v = True
cu_surfcircle_004.materials.append(mat_material_002)
cu_surfcircle_004.resolution_u = 4
cu_surfcircle_004.resolution_v = 4
cu_surfcircle_004.fill_mode = 'FULL'

# ---- objects
ob_camera = bpy.data.objects.new('Camera', cam_camera)
ob_surfcircle_004 = bpy.data.objects.new('SurfCircle.004', cu_surfcircle_004)
ob_mball = bpy.data.objects.new('Mball', None)
ob_circle = bpy.data.objects.new('Circle', me_circle)
ob_circle_001 = bpy.data.objects.new('Circle.001', me_circle_001)
ob_mball_001 = bpy.data.objects.new('Mball.001', None)
ob_mball_002 = bpy.data.objects.new('Mball.002', None)
ob_plane = bpy.data.objects.new('Plane', me_plane)
ob_spot = bpy.data.objects.new('Spot', light_spot)
ob_area = bpy.data.objects.new('Area', light_area)
ob_area_001 = bpy.data.objects.new('Area.001', light_area_001)
ob_area_002 = bpy.data.objects.new('Area.002', light_area_002)

# ---- transforms, parenting, visibility, modifiers, constraints
ob_camera.location = (7.359, -6.926, 4.958)
ob_camera.rotation_euler = (1.109, 0.0, 0.8149)
ob_camera.lock_rotations_4d = False
ob_camera.empty_display_type = 'ARROWS'
ob_camera.color = (0.0, 0.0, 0.0, 0.0)
ob_camera.display_type = 'WIRE'
ob_camera.lineart.crease_threshold = 0.0
ob_surfcircle_004.location = (0.0, 0.0, 1.747)
ob_surfcircle_004.scale = (0.6147, 0.6147, 0.6147)
ob_surfcircle_004.empty_image_offset = (0.0, 0.0)
ob_mball.location = (-0.1476, -0.09895, 1.259)
ob_mball.scale = (0.2341, 0.2341, 0.2341)
ob_mball.empty_image_offset = (0.0, 0.0)
ob_circle.location = (0.0, 0.0, 0.01368)
ob_circle.scale = (0.5329, 0.5329, 0.5329)
ob_circle_001.location = (0.0, 0.0, 1.704)
ob_circle_001.scale = (0.6183, 0.6183, 0.6183)
ob_mball_001.location = (-0.2054, 0.2841, 0.2666)
ob_mball_001.scale = (0.2341, 0.2341, 0.2341)
ob_mball_001.empty_image_offset = (0.0, 0.0)
ob_mball_002.location = (0.1788, -0.2437, 0.2741)
ob_mball_002.scale = (0.2341, 0.2341, 0.2341)
ob_mball_002.empty_image_offset = (0.0, 0.0)
ob_plane.location = (0.07935, 0.207, -0.7033)
ob_plane.scale = (25.3, 25.3, 25.3)
ob_spot.location = (0.0, 0.0, 0.0)
ob_area.location = (-3.757, -5.534e-07, 4.119)
ob_area.rotation_euler = (6.812e-08, -0.8452, -1.515e-07)
ob_area.scale = (3.735, 3.735, 3.735)
ob_area_001.location = (2.457, 3.128, 3.107)
ob_area_001.rotation_euler = (0.09354, -0.9144, -2.318)
ob_area_001.scale = (4.419, 4.419, 4.419)
ob_area_002.location = (2.132, -3.165, 3.107)
ob_area_002.rotation_euler = (0.09354, -0.9144, -4.317)
ob_area_002.scale = (4.419, 4.419, 4.419)

# ---- collection membership
col_collection.objects.link(ob_camera)
col_collection.objects.link(ob_surfcircle_004)
col_collection.objects.link(ob_mball)
col_collection.objects.link(ob_circle)
col_collection.objects.link(ob_circle_001)
col_collection.objects.link(ob_mball_001)
col_collection.objects.link(ob_mball_002)
col_collection.objects.link(ob_plane)
col_collection.objects.link(ob_spot)
col_collection.objects.link(ob_area)
col_collection.objects.link(ob_area_001)
col_collection.objects.link(ob_area_002)

# ---- scene / render settings (as saved in the file)
scene.camera = ob_camera
scene.frame_start = 1; scene.frame_end = 40; scene.frame_set(40)
scene.render.engine = 'BLENDER_EEVEE_NEXT'
scene.cycles.samples = 512
scene.cycles.sampling_pattern = 'TABULATED_SOBOL'
scene.cycles.use_light_tree = False
scene.eevee.use_gtao = True
scene.eevee.use_raytracing = True
scene.view_settings.view_transform = 'Filmic'
bpy.context.view_layer.update()
